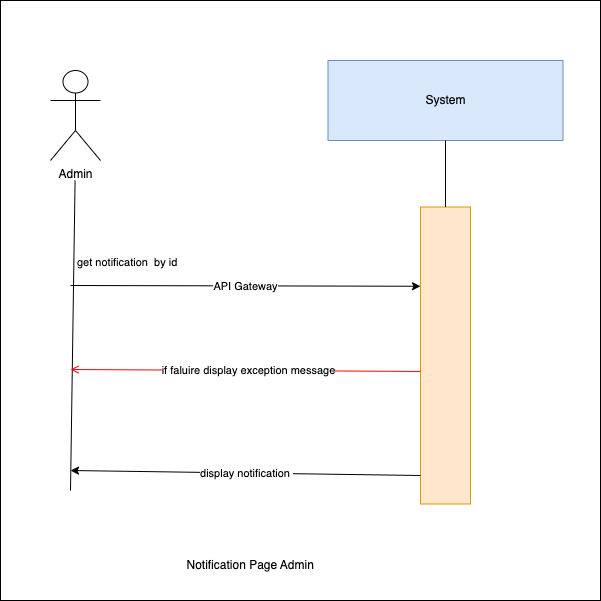

The diagram above was exported from draw.io. Its source (the exported page's mxGraphModel, read from the mxfile embedded in the PNG):
<mxGraphModel dx="1030" dy="500" grid="1" gridSize="10" guides="1" tooltips="1" connect="1" arrows="1" fold="1" page="1" pageScale="1" pageWidth="850" pageHeight="1100" background="#ffffff" math="0" shadow="0">
  <root>
    <mxCell id="0" />
    <mxCell id="1" parent="0" />
    <mxCell id="9" value="" style="whiteSpace=wrap;html=1;" parent="1" vertex="1">
      <mxGeometry x="160" y="230" width="600" height="600" as="geometry" />
    </mxCell>
    <mxCell id="0XNInrx-Nnn9Z4QuyvJh-1" value="System" style="rounded=0;whiteSpace=wrap;html=1;fillColor=#dae8fc;strokeColor=#6c8ebf;" parent="1" vertex="1">
      <mxGeometry x="487.5" y="290" width="235" height="80" as="geometry" />
    </mxCell>
    <mxCell id="0XNInrx-Nnn9Z4QuyvJh-2" value="" style="rounded=0;whiteSpace=wrap;html=1;fillColor=#ffe6cc;strokeColor=#d79b00;" parent="1" vertex="1">
      <mxGeometry x="580" y="436.5" width="50" height="297" as="geometry" />
    </mxCell>
    <mxCell id="0XNInrx-Nnn9Z4QuyvJh-3" value="" style="endArrow=none;html=1;rounded=0;entryX=0.5;entryY=1;entryDx=0;entryDy=0;exitX=0.5;exitY=0;exitDx=0;exitDy=0;" parent="1" source="0XNInrx-Nnn9Z4QuyvJh-2" target="0XNInrx-Nnn9Z4QuyvJh-1" edge="1">
      <mxGeometry width="50" height="50" relative="1" as="geometry">
        <mxPoint x="439" y="780" as="sourcePoint" />
        <mxPoint x="489" y="730" as="targetPoint" />
      </mxGeometry>
    </mxCell>
    <mxCell id="0XNInrx-Nnn9Z4QuyvJh-4" value="" style="endArrow=classic;html=1;rounded=0;entryX=0;entryY=0.25;entryDx=0;entryDy=0;" parent="1" edge="1">
      <mxGeometry relative="1" as="geometry">
        <mxPoint x="230" y="515" as="sourcePoint" />
        <mxPoint x="580" y="515.75" as="targetPoint" />
        <Array as="points" />
      </mxGeometry>
    </mxCell>
    <mxCell id="0XNInrx-Nnn9Z4QuyvJh-5" value="API Gateway" style="edgeLabel;resizable=0;html=1;;align=center;verticalAlign=middle;" parent="0XNInrx-Nnn9Z4QuyvJh-4" connectable="0" vertex="1">
      <mxGeometry relative="1" as="geometry" />
    </mxCell>
    <mxCell id="0XNInrx-Nnn9Z4QuyvJh-6" value="" style="endArrow=none;html=1;rounded=0;entryX=0.462;entryY=1;entryDx=0;entryDy=0;entryPerimeter=0;" parent="1" edge="1">
      <mxGeometry width="50" height="50" relative="1" as="geometry">
        <mxPoint x="230" y="720" as="sourcePoint" />
        <mxPoint x="234.57000000000016" y="410" as="targetPoint" />
      </mxGeometry>
    </mxCell>
    <mxCell id="0XNInrx-Nnn9Z4QuyvJh-7" value="Admin" style="shape=umlActor;verticalLabelPosition=bottom;verticalAlign=top;html=1;outlineConnect=0;" parent="1" vertex="1">
      <mxGeometry x="210" y="300" width="50" height="90" as="geometry" />
    </mxCell>
    <mxCell id="0XNInrx-Nnn9Z4QuyvJh-8" value="&amp;nbsp;Notification Page Admin" style="text;html=1;align=center;verticalAlign=middle;resizable=0;points=[];autosize=1;strokeColor=none;fillColor=none;" parent="1" vertex="1">
      <mxGeometry x="332.5" y="780" width="150" height="30" as="geometry" />
    </mxCell>
    <mxCell id="0XNInrx-Nnn9Z4QuyvJh-9" value="" style="endArrow=classic;html=1;rounded=0;" parent="1" edge="1">
      <mxGeometry relative="1" as="geometry">
        <mxPoint x="580" y="705" as="sourcePoint" />
        <mxPoint x="230" y="700" as="targetPoint" />
        <Array as="points" />
      </mxGeometry>
    </mxCell>
    <mxCell id="0XNInrx-Nnn9Z4QuyvJh-10" value="display notification&amp;nbsp;" style="edgeLabel;resizable=0;html=1;;align=center;verticalAlign=middle;" parent="0XNInrx-Nnn9Z4QuyvJh-9" connectable="0" vertex="1">
      <mxGeometry relative="1" as="geometry" />
    </mxCell>
    <mxCell id="4" value="get notification&amp;nbsp; by id" style="edgeLabel;resizable=0;html=1;;align=left;verticalAlign=bottom;" parent="1" connectable="0" vertex="1">
      <mxGeometry x="235" y="500" as="geometry" />
    </mxCell>
    <mxCell id="7" value="" style="endArrow=open;strokeColor=#FF0000;endFill=1;rounded=0;exitX=0;exitY=0.382;exitDx=0;exitDy=0;exitPerimeter=0;" parent="1" edge="1">
      <mxGeometry relative="1" as="geometry">
        <mxPoint x="580" y="600.954" as="sourcePoint" />
        <mxPoint x="230" y="599" as="targetPoint" />
        <Array as="points" />
      </mxGeometry>
    </mxCell>
    <mxCell id="8" value="if faluire display&amp;nbsp;exception message" style="edgeLabel;html=1;align=center;verticalAlign=middle;resizable=0;points=[];" parent="7" vertex="1" connectable="0">
      <mxGeometry x="-0.0067" relative="1" as="geometry">
        <mxPoint x="1" as="offset" />
      </mxGeometry>
    </mxCell>
  </root>
</mxGraphModel>